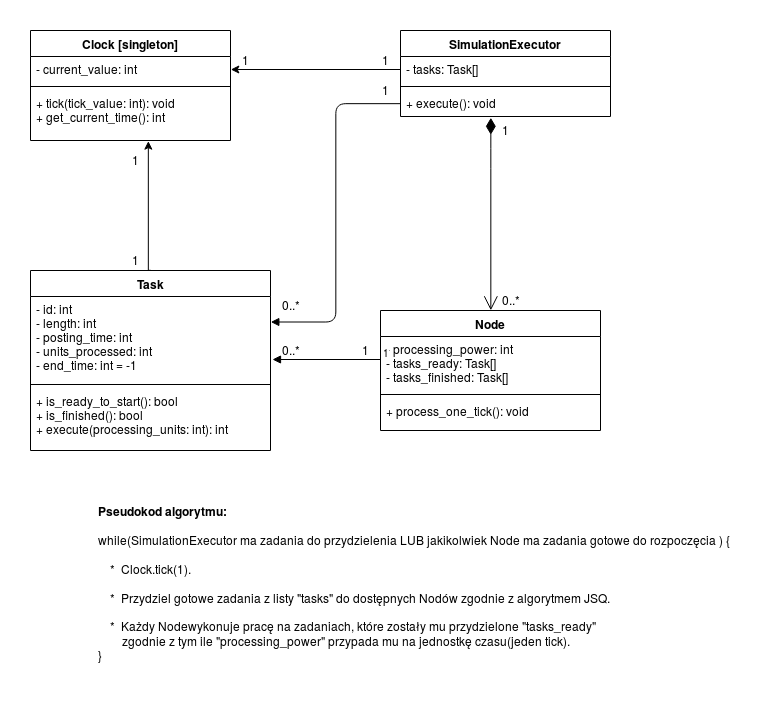

The diagram above was exported from draw.io. Its source (the exported page's mxGraphModel, read from the mxfile embedded in the PNG):
<mxGraphModel dx="1173" dy="621" grid="1" gridSize="10" guides="1" tooltips="1" connect="1" arrows="1" fold="1" page="1" pageScale="1" pageWidth="827" pageHeight="1169" math="0" shadow="0">
  <root>
    <mxCell id="0" />
    <mxCell id="1" parent="0" />
    <mxCell id="9WkfRentZlIH9xaNAf0r-1" value="Clock [singleton]&#10;" style="swimlane;fontStyle=1;align=center;verticalAlign=top;childLayout=stackLayout;horizontal=1;startSize=26;horizontalStack=0;resizeParent=1;resizeParentMax=0;resizeLast=0;collapsible=1;marginBottom=0;" vertex="1" parent="1">
      <mxGeometry x="20" y="20" width="200" height="110" as="geometry" />
    </mxCell>
    <mxCell id="9WkfRentZlIH9xaNAf0r-2" value="- current_value: int&#10;" style="text;strokeColor=none;fillColor=none;align=left;verticalAlign=top;spacingLeft=4;spacingRight=4;overflow=hidden;rotatable=0;points=[[0,0.5],[1,0.5]];portConstraint=eastwest;" vertex="1" parent="9WkfRentZlIH9xaNAf0r-1">
      <mxGeometry y="26" width="200" height="26" as="geometry" />
    </mxCell>
    <mxCell id="9WkfRentZlIH9xaNAf0r-3" value="" style="line;strokeWidth=1;fillColor=none;align=left;verticalAlign=middle;spacingTop=-1;spacingLeft=3;spacingRight=3;rotatable=0;labelPosition=right;points=[];portConstraint=eastwest;" vertex="1" parent="9WkfRentZlIH9xaNAf0r-1">
      <mxGeometry y="52" width="200" height="8" as="geometry" />
    </mxCell>
    <mxCell id="9WkfRentZlIH9xaNAf0r-4" value="+ tick(tick_value: int): void&#10;+ get_current_time(): int&#10;&#10;" style="text;strokeColor=none;fillColor=none;align=left;verticalAlign=top;spacingLeft=4;spacingRight=4;overflow=hidden;rotatable=0;points=[[0,0.5],[1,0.5]];portConstraint=eastwest;" vertex="1" parent="9WkfRentZlIH9xaNAf0r-1">
      <mxGeometry y="60" width="200" height="50" as="geometry" />
    </mxCell>
    <mxCell id="9WkfRentZlIH9xaNAf0r-5" value="SimulationExecutor" style="swimlane;fontStyle=1;align=center;verticalAlign=top;childLayout=stackLayout;horizontal=1;startSize=26;horizontalStack=0;resizeParent=1;resizeParentMax=0;resizeLast=0;collapsible=1;marginBottom=0;" vertex="1" parent="1">
      <mxGeometry x="390" y="20" width="210" height="86" as="geometry" />
    </mxCell>
    <mxCell id="9WkfRentZlIH9xaNAf0r-6" value="- tasks: Task[]" style="text;strokeColor=none;fillColor=none;align=left;verticalAlign=top;spacingLeft=4;spacingRight=4;overflow=hidden;rotatable=0;points=[[0,0.5],[1,0.5]];portConstraint=eastwest;" vertex="1" parent="9WkfRentZlIH9xaNAf0r-5">
      <mxGeometry y="26" width="210" height="26" as="geometry" />
    </mxCell>
    <mxCell id="9WkfRentZlIH9xaNAf0r-7" value="" style="line;strokeWidth=1;fillColor=none;align=left;verticalAlign=middle;spacingTop=-1;spacingLeft=3;spacingRight=3;rotatable=0;labelPosition=right;points=[];portConstraint=eastwest;" vertex="1" parent="9WkfRentZlIH9xaNAf0r-5">
      <mxGeometry y="52" width="210" height="8" as="geometry" />
    </mxCell>
    <mxCell id="9WkfRentZlIH9xaNAf0r-8" value="+ execute(): void" style="text;strokeColor=none;fillColor=none;align=left;verticalAlign=top;spacingLeft=4;spacingRight=4;overflow=hidden;rotatable=0;points=[[0,0.5],[1,0.5]];portConstraint=eastwest;" vertex="1" parent="9WkfRentZlIH9xaNAf0r-5">
      <mxGeometry y="60" width="210" height="26" as="geometry" />
    </mxCell>
    <mxCell id="9WkfRentZlIH9xaNAf0r-9" value="Node" style="swimlane;fontStyle=1;align=center;verticalAlign=top;childLayout=stackLayout;horizontal=1;startSize=26;horizontalStack=0;resizeParent=1;resizeParentMax=0;resizeLast=0;collapsible=1;marginBottom=0;" vertex="1" parent="1">
      <mxGeometry x="370" y="300" width="220" height="120" as="geometry" />
    </mxCell>
    <mxCell id="9WkfRentZlIH9xaNAf0r-10" value="- processing_power: int&#10;- tasks_ready: Task[]&#10;- tasks_finished: Task[]&#10;" style="text;strokeColor=none;fillColor=none;align=left;verticalAlign=top;spacingLeft=4;spacingRight=4;overflow=hidden;rotatable=0;points=[[0,0.5],[1,0.5]];portConstraint=eastwest;" vertex="1" parent="9WkfRentZlIH9xaNAf0r-9">
      <mxGeometry y="26" width="220" height="54" as="geometry" />
    </mxCell>
    <mxCell id="9WkfRentZlIH9xaNAf0r-11" value="" style="line;strokeWidth=1;fillColor=none;align=left;verticalAlign=middle;spacingTop=-1;spacingLeft=3;spacingRight=3;rotatable=0;labelPosition=right;points=[];portConstraint=eastwest;" vertex="1" parent="9WkfRentZlIH9xaNAf0r-9">
      <mxGeometry y="80" width="220" height="8" as="geometry" />
    </mxCell>
    <mxCell id="9WkfRentZlIH9xaNAf0r-12" value="+ process_one_tick(): void" style="text;strokeColor=none;fillColor=none;align=left;verticalAlign=top;spacingLeft=4;spacingRight=4;overflow=hidden;rotatable=0;points=[[0,0.5],[1,0.5]];portConstraint=eastwest;" vertex="1" parent="9WkfRentZlIH9xaNAf0r-9">
      <mxGeometry y="88" width="220" height="32" as="geometry" />
    </mxCell>
    <mxCell id="9WkfRentZlIH9xaNAf0r-39" style="edgeStyle=orthogonalEdgeStyle;rounded=0;orthogonalLoop=1;jettySize=auto;html=1;exitX=0.5;exitY=0;exitDx=0;exitDy=0;entryX=0.59;entryY=1.017;entryDx=0;entryDy=0;entryPerimeter=0;" edge="1" parent="1" source="9WkfRentZlIH9xaNAf0r-13" target="9WkfRentZlIH9xaNAf0r-4">
      <mxGeometry relative="1" as="geometry">
        <mxPoint x="140.0344827586207" y="140" as="targetPoint" />
        <Array as="points">
          <mxPoint x="138" y="260" />
        </Array>
      </mxGeometry>
    </mxCell>
    <mxCell id="9WkfRentZlIH9xaNAf0r-13" value="Task" style="swimlane;fontStyle=1;align=center;verticalAlign=top;childLayout=stackLayout;horizontal=1;startSize=26;horizontalStack=0;resizeParent=1;resizeParentMax=0;resizeLast=0;collapsible=1;marginBottom=0;" vertex="1" parent="1">
      <mxGeometry x="20" y="260" width="240" height="180" as="geometry" />
    </mxCell>
    <mxCell id="9WkfRentZlIH9xaNAf0r-14" value="- id: int&#10;- length: int&#10;- posting_time: int&#10;- units_processed: int&#10;- end_time: int = -1&#10; &#10;" style="text;strokeColor=none;fillColor=none;align=left;verticalAlign=top;spacingLeft=4;spacingRight=4;overflow=hidden;rotatable=0;points=[[0,0.5],[1,0.5]];portConstraint=eastwest;" vertex="1" parent="9WkfRentZlIH9xaNAf0r-13">
      <mxGeometry y="26" width="240" height="84" as="geometry" />
    </mxCell>
    <mxCell id="9WkfRentZlIH9xaNAf0r-15" value="" style="line;strokeWidth=1;fillColor=none;align=left;verticalAlign=middle;spacingTop=-1;spacingLeft=3;spacingRight=3;rotatable=0;labelPosition=right;points=[];portConstraint=eastwest;" vertex="1" parent="9WkfRentZlIH9xaNAf0r-13">
      <mxGeometry y="110" width="240" height="8" as="geometry" />
    </mxCell>
    <mxCell id="9WkfRentZlIH9xaNAf0r-16" value="+ is_ready_to_start(): bool&#10;+ is_finished(): bool&#10;+ execute(processing_units: int): int&#10;" style="text;strokeColor=none;fillColor=none;align=left;verticalAlign=top;spacingLeft=4;spacingRight=4;overflow=hidden;rotatable=0;points=[[0,0.5],[1,0.5]];portConstraint=eastwest;" vertex="1" parent="9WkfRentZlIH9xaNAf0r-13">
      <mxGeometry y="118" width="240" height="62" as="geometry" />
    </mxCell>
    <mxCell id="9WkfRentZlIH9xaNAf0r-19" value="" style="endArrow=open;html=1;endSize=12;startArrow=diamondThin;startSize=14;startFill=1;edgeStyle=orthogonalEdgeStyle;align=left;verticalAlign=bottom;exitX=0.432;exitY=1.053;exitDx=0;exitDy=0;exitPerimeter=0;entryX=0.5;entryY=0;entryDx=0;entryDy=0;" edge="1" parent="1" source="9WkfRentZlIH9xaNAf0r-8" target="9WkfRentZlIH9xaNAf0r-9">
      <mxGeometry x="-0.7649" y="9" relative="1" as="geometry">
        <mxPoint x="450" y="147.5" as="sourcePoint" />
        <mxPoint x="610" y="147.5" as="targetPoint" />
        <Array as="points">
          <mxPoint x="480" y="148" />
        </Array>
        <mxPoint as="offset" />
      </mxGeometry>
    </mxCell>
    <mxCell id="9WkfRentZlIH9xaNAf0r-21" value="&lt;div&gt;0..*&lt;/div&gt;&lt;div&gt;&lt;br&gt;&lt;/div&gt;" style="text;html=1;resizable=0;points=[];autosize=1;align=left;verticalAlign=top;spacingTop=-4;" vertex="1" parent="1">
      <mxGeometry x="490" y="280" width="30" height="30" as="geometry" />
    </mxCell>
    <mxCell id="9WkfRentZlIH9xaNAf0r-22" value="" style="endArrow=block;endFill=1;html=1;edgeStyle=orthogonalEdgeStyle;align=left;verticalAlign=top;entryX=1.009;entryY=0.747;entryDx=0;entryDy=0;entryPerimeter=0;exitX=0;exitY=0.421;exitDx=0;exitDy=0;exitPerimeter=0;" edge="1" parent="1" source="9WkfRentZlIH9xaNAf0r-10" target="9WkfRentZlIH9xaNAf0r-14">
      <mxGeometry x="-1" relative="1" as="geometry">
        <mxPoint x="270" y="200" as="sourcePoint" />
        <mxPoint x="430" y="200" as="targetPoint" />
      </mxGeometry>
    </mxCell>
    <mxCell id="9WkfRentZlIH9xaNAf0r-23" value="1" style="resizable=0;html=1;align=left;verticalAlign=bottom;labelBackgroundColor=#ffffff;fontSize=10;" connectable="0" vertex="1" parent="9WkfRentZlIH9xaNAf0r-22">
      <mxGeometry x="-1" relative="1" as="geometry" />
    </mxCell>
    <mxCell id="9WkfRentZlIH9xaNAf0r-24" value="&lt;div&gt;1&lt;/div&gt;" style="text;html=1;resizable=0;points=[];autosize=1;align=left;verticalAlign=top;spacingTop=-4;" vertex="1" parent="1">
      <mxGeometry x="350" y="330" width="20" height="20" as="geometry" />
    </mxCell>
    <mxCell id="9WkfRentZlIH9xaNAf0r-25" value="&lt;div&gt;0..*&lt;/div&gt;&lt;div&gt;&lt;br&gt;&lt;/div&gt;" style="text;html=1;resizable=0;points=[];autosize=1;align=left;verticalAlign=top;spacingTop=-4;" vertex="1" parent="1">
      <mxGeometry x="270" y="330" width="30" height="30" as="geometry" />
    </mxCell>
    <mxCell id="9WkfRentZlIH9xaNAf0r-32" value="" style="endArrow=block;endFill=1;html=1;edgeStyle=orthogonalEdgeStyle;align=left;verticalAlign=top;entryX=1.003;entryY=0.304;entryDx=0;entryDy=0;entryPerimeter=0;exitX=0;exitY=0.5;exitDx=0;exitDy=0;" edge="1" parent="1" source="9WkfRentZlIH9xaNAf0r-8" target="9WkfRentZlIH9xaNAf0r-14">
      <mxGeometry x="-1" relative="1" as="geometry">
        <mxPoint x="367.6896551724137" y="169.75862068965523" as="sourcePoint" />
        <mxPoint x="260.1034482758621" y="169.75862068965523" as="targetPoint" />
        <Array as="points">
          <mxPoint x="325" y="93" />
          <mxPoint x="325" y="312" />
        </Array>
      </mxGeometry>
    </mxCell>
    <mxCell id="9WkfRentZlIH9xaNAf0r-34" value="1" style="text;html=1;resizable=0;points=[];autosize=1;align=left;verticalAlign=top;spacingTop=-4;" vertex="1" parent="1">
      <mxGeometry x="370" y="70" width="20" height="20" as="geometry" />
    </mxCell>
    <mxCell id="9WkfRentZlIH9xaNAf0r-35" value="1" style="text;html=1;resizable=0;points=[];autosize=1;align=left;verticalAlign=top;spacingTop=-4;" vertex="1" parent="1">
      <mxGeometry x="490" y="110" width="20" height="20" as="geometry" />
    </mxCell>
    <mxCell id="9WkfRentZlIH9xaNAf0r-36" value="&lt;div&gt;0..*&lt;/div&gt;&lt;div&gt;&lt;br&gt;&lt;/div&gt;" style="text;html=1;resizable=0;points=[];autosize=1;align=left;verticalAlign=top;spacingTop=-4;" vertex="1" parent="1">
      <mxGeometry x="270" y="285" width="30" height="30" as="geometry" />
    </mxCell>
    <mxCell id="9WkfRentZlIH9xaNAf0r-38" style="edgeStyle=orthogonalEdgeStyle;rounded=0;orthogonalLoop=1;jettySize=auto;html=1;exitX=0;exitY=0.5;exitDx=0;exitDy=0;entryX=1;entryY=0.5;entryDx=0;entryDy=0;" edge="1" parent="1" source="9WkfRentZlIH9xaNAf0r-6" target="9WkfRentZlIH9xaNAf0r-2">
      <mxGeometry relative="1" as="geometry" />
    </mxCell>
    <mxCell id="9WkfRentZlIH9xaNAf0r-40" value="1" style="text;html=1;resizable=0;points=[];autosize=1;align=left;verticalAlign=top;spacingTop=-4;" vertex="1" parent="1">
      <mxGeometry x="370" y="40" width="20" height="20" as="geometry" />
    </mxCell>
    <mxCell id="9WkfRentZlIH9xaNAf0r-41" value="1" style="text;html=1;resizable=0;points=[];autosize=1;align=left;verticalAlign=top;spacingTop=-4;" vertex="1" parent="1">
      <mxGeometry x="230" y="40" width="20" height="20" as="geometry" />
    </mxCell>
    <mxCell id="9WkfRentZlIH9xaNAf0r-42" value="1" style="text;html=1;resizable=0;points=[];autosize=1;align=left;verticalAlign=top;spacingTop=-4;" vertex="1" parent="1">
      <mxGeometry x="120" y="140" width="20" height="20" as="geometry" />
    </mxCell>
    <mxCell id="9WkfRentZlIH9xaNAf0r-43" value="&lt;div&gt;1&lt;br&gt;&lt;/div&gt;" style="text;html=1;resizable=0;points=[];autosize=1;align=left;verticalAlign=top;spacingTop=-4;" vertex="1" parent="1">
      <mxGeometry x="120" y="240" width="20" height="20" as="geometry" />
    </mxCell>
    <mxCell id="9WkfRentZlIH9xaNAf0r-44" value="&lt;div&gt;&lt;b&gt;Pseudokod algorytmu:&lt;/b&gt;&lt;/div&gt;&lt;div&gt;&lt;br&gt;&lt;/div&gt;&lt;div&gt;while(SimulationExecutor ma zadania do przydzielenia LUB jakikolwiek Node ma zadania gotowe do rozpoczęcia ) {&lt;/div&gt;&lt;div&gt;&amp;nbsp;&amp;nbsp;&amp;nbsp; &lt;br&gt;&lt;/div&gt;&lt;div&gt;&amp;nbsp;&amp;nbsp;&amp;nbsp; *&amp;nbsp; Clock.tick(1).&lt;/div&gt;&lt;div&gt;&lt;br&gt;&lt;/div&gt;&lt;div&gt;&amp;nbsp;&amp;nbsp;&amp;nbsp; *&amp;nbsp; Przydziel gotowe zadania z listy &quot;tasks&quot; do dostępnych Nodów zgodnie z algorytmem JSQ.&lt;br&gt;&lt;/div&gt;&lt;div&gt;&lt;br&gt;&lt;/div&gt;&lt;div&gt;&amp;nbsp;&amp;nbsp;&amp;nbsp; *&amp;nbsp; Każdy Nodewykonuje pracę na zadaniach, które zostały mu przydzielone &quot;tasks_ready&quot; &lt;br&gt;&lt;/div&gt;&lt;div&gt;&amp;nbsp;&amp;nbsp;&amp;nbsp;&amp;nbsp;&amp;nbsp;&amp;nbsp;&amp;nbsp; zgodnie z tym ile &quot;processing_power&quot; przypada mu na jednostkę czasu(jeden tick).&lt;br&gt;&lt;/div&gt;&lt;div&gt;}&lt;br&gt;&lt;/div&gt;&lt;div&gt;&lt;br&gt;&lt;/div&gt;&lt;div&gt;&lt;br&gt;&lt;/div&gt;" style="text;html=1;resizable=0;points=[];autosize=1;align=left;verticalAlign=top;spacingTop=-4;" vertex="1" parent="1">
      <mxGeometry x="86" y="491" width="650" height="180" as="geometry" />
    </mxCell>
  </root>
</mxGraphModel>